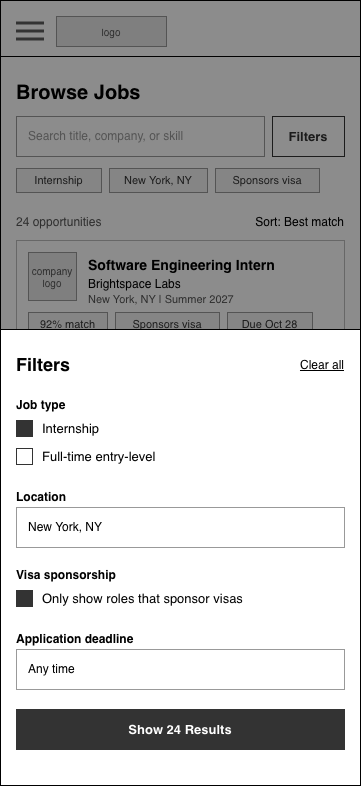

The diagram above was exported from draw.io. Its source (the exported page's mxGraphModel, read from the mxfile embedded in the PNG):
<mxGraphModel dx="1380" dy="773" grid="1" gridSize="8" guides="1" tooltips="1" connect="1" arrows="1" fold="1" page="0" pageScale="1" pageWidth="850" pageHeight="1100" math="0" shadow="0">
  <root>
    <mxCell id="0" />
    <mxCell id="1" parent="0" />
    <mxCell id="j4axE-D8CNY0kREiv8G7-47" parent="1" style="html=1;whiteSpace=wrap;fontFamily=Helvetica;rounded=0;fillColor=#FFFFFF;strokeColor=#000000;" value="" vertex="1">
      <mxGeometry height="785" width="360" x="-544" as="geometry" />
    </mxCell>
    <mxCell id="j4axE-D8CNY0kREiv8G7-52" parent="1" style="html=1;whiteSpace=wrap;fontFamily=Helvetica;fillColor=#000000;strokeColor=none;rounded=0;" value="" vertex="1">
      <mxGeometry height="1" width="360" x="-544" y="56" as="geometry" />
    </mxCell>
    <mxCell id="j4axE-D8CNY0kREiv8G7-53" parent="1" style="html=1;whiteSpace=wrap;fontFamily=Helvetica;text;strokeColor=none;fillColor=none;spacing=0;overflow=visible;fontSize=20;fontStyle=1;fontColor=#000000;align=left;verticalAlign=top;rounded=0;" value="Browse Jobs" vertex="1">
      <mxGeometry height="28" width="328" x="-528" y="76" as="geometry" />
    </mxCell>
    <mxCell id="j4axE-D8CNY0kREiv8G7-54" parent="1" style="html=1;whiteSpace=wrap;fontFamily=Helvetica;rounded=0;fillColor=#FFFFFF;strokeColor=#999999;align=left;verticalAlign=middle;spacingLeft=10;spacingTop=0;spacingRight=10;fontSize=12;fontColor=#999999;" value="Search title, company, or skill" vertex="1">
      <mxGeometry height="40" width="248" x="-528" y="116" as="geometry" />
    </mxCell>
    <mxCell id="j4axE-D8CNY0kREiv8G7-55" parent="1" style="html=1;whiteSpace=wrap;fontFamily=Helvetica;rounded=0;arcSize=0;fontSize=13;fontStyle=1;fillColor=#FFFFFF;strokeColor=#333333;fontColor=#333333;" value="Filters" vertex="1">
      <mxGeometry height="40" width="72" x="-272" y="116" as="geometry" />
    </mxCell>
    <mxCell id="j4axE-D8CNY0kREiv8G7-56" parent="1" style="html=1;whiteSpace=wrap;fontFamily=Helvetica;rounded=0;arcSize=0;fontSize=11;fillColor=#F2F2F2;strokeColor=#999999;fontColor=#333333;" value="Internship" vertex="1">
      <mxGeometry height="24" width="85" x="-528" y="168" as="geometry" />
    </mxCell>
    <mxCell id="j4axE-D8CNY0kREiv8G7-57" parent="1" style="html=1;whiteSpace=wrap;fontFamily=Helvetica;rounded=0;arcSize=0;fontSize=11;fillColor=#F2F2F2;strokeColor=#999999;fontColor=#333333;" value="New York, NY" vertex="1">
      <mxGeometry height="24" width="98" x="-435" y="168" as="geometry" />
    </mxCell>
    <mxCell id="j4axE-D8CNY0kREiv8G7-58" parent="1" style="html=1;whiteSpace=wrap;fontFamily=Helvetica;rounded=0;arcSize=0;fontSize=11;fillColor=#F2F2F2;strokeColor=#999999;fontColor=#333333;" value="Sponsors visa" vertex="1">
      <mxGeometry height="24" width="104" x="-329" y="168" as="geometry" />
    </mxCell>
    <mxCell id="j4axE-D8CNY0kREiv8G7-59" parent="1" style="html=1;whiteSpace=wrap;fontFamily=Helvetica;text;strokeColor=none;fillColor=none;spacing=0;overflow=visible;fontSize=12;fontStyle=0;fontColor=#555555;align=left;verticalAlign=top;rounded=0;" value="24 opportunities" vertex="1">
      <mxGeometry height="16" width="160" x="-528" y="210" as="geometry" />
    </mxCell>
    <mxCell id="j4axE-D8CNY0kREiv8G7-60" parent="1" style="html=1;whiteSpace=wrap;fontFamily=Helvetica;text;strokeColor=none;fillColor=none;spacing=0;overflow=visible;fontSize=12;fontStyle=0;fontColor=#000000;align=right;verticalAlign=top;rounded=0;" value="Sort: Best match" vertex="1">
      <mxGeometry height="16" width="160" x="-360" y="210" as="geometry" />
    </mxCell>
    <mxCell id="j4axE-D8CNY0kREiv8G7-61" parent="1" style="html=1;whiteSpace=wrap;fontFamily=Helvetica;rounded=0;arcSize=0;absoluteArcSize=0;fillColor=#FFFFFF;strokeColor=#BBBBBB;" value="" vertex="1">
      <mxGeometry height="108" width="328" x="-528" y="240" as="geometry" />
    </mxCell>
    <mxCell id="j4axE-D8CNY0kREiv8G7-62" parent="1" style="html=1;whiteSpace=wrap;fontFamily=Helvetica;rounded=0;fillColor=#E6E6E6;strokeColor=#999999;fontColor=#555555;fontSize=10;" value="company logo" vertex="1">
      <mxGeometry height="48" width="48" x="-516" y="252" as="geometry" />
    </mxCell>
    <mxCell id="j4axE-D8CNY0kREiv8G7-63" parent="1" style="html=1;whiteSpace=wrap;fontFamily=Helvetica;text;strokeColor=none;fillColor=none;spacing=0;overflow=visible;fontSize=14;fontStyle=1;fontColor=#000000;align=left;verticalAlign=top;rounded=0;" value="Software Engineering Intern" vertex="1">
      <mxGeometry height="18" width="244" x="-456" y="252" as="geometry" />
    </mxCell>
    <mxCell id="j4axE-D8CNY0kREiv8G7-64" parent="1" style="html=1;whiteSpace=wrap;fontFamily=Helvetica;text;strokeColor=none;fillColor=none;spacing=0;overflow=visible;fontSize=12;fontStyle=0;fontColor=#000000;align=left;verticalAlign=top;rounded=0;" value="Brightspace Labs" vertex="1">
      <mxGeometry height="16" width="240" x="-456" y="272" as="geometry" />
    </mxCell>
    <mxCell id="j4axE-D8CNY0kREiv8G7-65" parent="1" style="html=1;whiteSpace=wrap;fontFamily=Helvetica;text;strokeColor=none;fillColor=none;spacing=0;overflow=visible;fontSize=11;fontStyle=0;fontColor=#555555;align=left;verticalAlign=top;rounded=0;" value="New York, NY | Summer 2027" vertex="1">
      <mxGeometry height="16" width="240" x="-456" y="288" as="geometry" />
    </mxCell>
    <mxCell id="j4axE-D8CNY0kREiv8G7-66" parent="1" style="html=1;whiteSpace=wrap;fontFamily=Helvetica;rounded=0;arcSize=0;fontSize=11;fillColor=#F2F2F2;strokeColor=#999999;fontColor=#333333;" value="92% match" vertex="1">
      <mxGeometry height="24" width="79" x="-516" y="312" as="geometry" />
    </mxCell>
    <mxCell id="j4axE-D8CNY0kREiv8G7-67" parent="1" style="html=1;whiteSpace=wrap;fontFamily=Helvetica;rounded=0;arcSize=0;fontSize=11;fillColor=#F2F2F2;strokeColor=#999999;fontColor=#333333;" value="Sponsors visa" vertex="1">
      <mxGeometry height="24" width="104" x="-429" y="312" as="geometry" />
    </mxCell>
    <mxCell id="j4axE-D8CNY0kREiv8G7-68" parent="1" style="html=1;whiteSpace=wrap;fontFamily=Helvetica;rounded=0;arcSize=0;fontSize=11;fillColor=#F2F2F2;strokeColor=#999999;fontColor=#333333;" value="Due Oct 28" vertex="1">
      <mxGeometry height="24" width="85" x="-317" y="312" as="geometry" />
    </mxCell>
    <mxCell id="j4axE-D8CNY0kREiv8G7-69" parent="1" style="html=1;whiteSpace=wrap;fontFamily=Helvetica;rounded=0;arcSize=0;absoluteArcSize=0;fillColor=#FFFFFF;strokeColor=#BBBBBB;" value="" vertex="1">
      <mxGeometry height="108" width="328" x="-528" y="360" as="geometry" />
    </mxCell>
    <mxCell id="j4axE-D8CNY0kREiv8G7-70" parent="1" style="html=1;whiteSpace=wrap;fontFamily=Helvetica;rounded=0;fillColor=#E6E6E6;strokeColor=#999999;fontColor=#555555;fontSize=10;" value="company logo" vertex="1">
      <mxGeometry height="48" width="48" x="-516" y="372" as="geometry" />
    </mxCell>
    <mxCell id="j4axE-D8CNY0kREiv8G7-71" parent="1" style="html=1;whiteSpace=wrap;fontFamily=Helvetica;text;strokeColor=none;fillColor=none;spacing=0;overflow=visible;fontSize=14;fontStyle=1;fontColor=#000000;align=left;verticalAlign=top;rounded=0;" value="Data Analyst Intern" vertex="1">
      <mxGeometry height="18" width="244" x="-456" y="372" as="geometry" />
    </mxCell>
    <mxCell id="j4axE-D8CNY0kREiv8G7-72" parent="1" style="html=1;whiteSpace=wrap;fontFamily=Helvetica;text;strokeColor=none;fillColor=none;spacing=0;overflow=visible;fontSize=12;fontStyle=0;fontColor=#000000;align=left;verticalAlign=top;rounded=0;" value="Hathaway Health" vertex="1">
      <mxGeometry height="16" width="240" x="-456" y="392" as="geometry" />
    </mxCell>
    <mxCell id="j4axE-D8CNY0kREiv8G7-73" parent="1" style="html=1;whiteSpace=wrap;fontFamily=Helvetica;text;strokeColor=none;fillColor=none;spacing=0;overflow=visible;fontSize=11;fontStyle=0;fontColor=#555555;align=left;verticalAlign=top;rounded=0;" value="New York, NY | Summer 2027" vertex="1">
      <mxGeometry height="16" width="240" x="-456" y="408" as="geometry" />
    </mxCell>
    <mxCell id="j4axE-D8CNY0kREiv8G7-74" parent="1" style="html=1;whiteSpace=wrap;fontFamily=Helvetica;rounded=0;arcSize=0;fontSize=11;fillColor=#F2F2F2;strokeColor=#999999;fontColor=#333333;" value="88% match" vertex="1">
      <mxGeometry height="24" width="79" x="-516" y="432" as="geometry" />
    </mxCell>
    <mxCell id="j4axE-D8CNY0kREiv8G7-75" parent="1" style="html=1;whiteSpace=wrap;fontFamily=Helvetica;rounded=0;arcSize=0;fontSize=11;fillColor=#F2F2F2;strokeColor=#999999;fontColor=#333333;" value="Sponsors visa" vertex="1">
      <mxGeometry height="24" width="104" x="-429" y="432" as="geometry" />
    </mxCell>
    <mxCell id="j4axE-D8CNY0kREiv8G7-76" parent="1" style="html=1;whiteSpace=wrap;fontFamily=Helvetica;rounded=0;arcSize=0;fontSize=11;fillColor=#F2F2F2;strokeColor=#999999;fontColor=#333333;" value="Due Oct 24" vertex="1">
      <mxGeometry height="24" width="85" x="-317" y="432" as="geometry" />
    </mxCell>
    <mxCell id="j4axE-D8CNY0kREiv8G7-77" parent="1" style="html=1;whiteSpace=wrap;fontFamily=Helvetica;rounded=0;arcSize=0;absoluteArcSize=0;fillColor=#FFFFFF;strokeColor=#BBBBBB;" value="" vertex="1">
      <mxGeometry height="108" width="328" x="-528" y="480" as="geometry" />
    </mxCell>
    <mxCell id="j4axE-D8CNY0kREiv8G7-78" parent="1" style="html=1;whiteSpace=wrap;fontFamily=Helvetica;rounded=0;fillColor=#E6E6E6;strokeColor=#999999;fontColor=#555555;fontSize=10;" value="company logo" vertex="1">
      <mxGeometry height="48" width="48" x="-516" y="492" as="geometry" />
    </mxCell>
    <mxCell id="j4axE-D8CNY0kREiv8G7-79" parent="1" style="html=1;whiteSpace=wrap;fontFamily=Helvetica;text;strokeColor=none;fillColor=none;spacing=0;overflow=visible;fontSize=14;fontStyle=1;fontColor=#000000;align=left;verticalAlign=top;rounded=0;" value="Product Design Intern" vertex="1">
      <mxGeometry height="18" width="244" x="-456" y="492" as="geometry" />
    </mxCell>
    <mxCell id="j4axE-D8CNY0kREiv8G7-80" parent="1" style="html=1;whiteSpace=wrap;fontFamily=Helvetica;text;strokeColor=none;fillColor=none;spacing=0;overflow=visible;fontSize=12;fontStyle=0;fontColor=#000000;align=left;verticalAlign=top;rounded=0;" value="Coffee Studio" vertex="1">
      <mxGeometry height="16" width="240" x="-456" y="512" as="geometry" />
    </mxCell>
    <mxCell id="j4axE-D8CNY0kREiv8G7-81" parent="1" style="html=1;whiteSpace=wrap;fontFamily=Helvetica;text;strokeColor=none;fillColor=none;spacing=0;overflow=visible;fontSize=11;fontStyle=0;fontColor=#555555;align=left;verticalAlign=top;rounded=0;" value="Brooklyn, NY | Spring 2027" vertex="1">
      <mxGeometry height="16" width="240" x="-456" y="528" as="geometry" />
    </mxCell>
    <mxCell id="j4axE-D8CNY0kREiv8G7-82" parent="1" style="html=1;whiteSpace=wrap;fontFamily=Helvetica;rounded=0;arcSize=0;fontSize=11;fillColor=#F2F2F2;strokeColor=#999999;fontColor=#333333;" value="74% match" vertex="1">
      <mxGeometry height="24" width="79" x="-516" y="552" as="geometry" />
    </mxCell>
    <mxCell id="j4axE-D8CNY0kREiv8G7-83" parent="1" style="html=1;whiteSpace=wrap;fontFamily=Helvetica;rounded=0;arcSize=0;fontSize=11;fillColor=#F2F2F2;strokeColor=#999999;fontColor=#333333;" value="Sponsors visa" vertex="1">
      <mxGeometry height="24" width="104" x="-429" y="552" as="geometry" />
    </mxCell>
    <mxCell id="j4axE-D8CNY0kREiv8G7-84" parent="1" style="html=1;whiteSpace=wrap;fontFamily=Helvetica;rounded=0;arcSize=0;fontSize=11;fillColor=#F2F2F2;strokeColor=#999999;fontColor=#333333;" value="Due Oct 21" vertex="1">
      <mxGeometry height="24" width="85" x="-317" y="552" as="geometry" />
    </mxCell>
    <mxCell id="j4axE-D8CNY0kREiv8G7-85" parent="1" style="html=1;whiteSpace=wrap;fontFamily=Helvetica;rounded=0;arcSize=0;absoluteArcSize=0;fillColor=#FFFFFF;strokeColor=#BBBBBB;" value="" vertex="1">
      <mxGeometry height="108" width="328" x="-528" y="600" as="geometry" />
    </mxCell>
    <mxCell id="j4axE-D8CNY0kREiv8G7-86" parent="1" style="html=1;whiteSpace=wrap;fontFamily=Helvetica;rounded=0;fillColor=#E6E6E6;strokeColor=#999999;fontColor=#555555;fontSize=10;" value="company logo" vertex="1">
      <mxGeometry height="48" width="48" x="-516" y="612" as="geometry" />
    </mxCell>
    <mxCell id="j4axE-D8CNY0kREiv8G7-87" parent="1" style="html=1;whiteSpace=wrap;fontFamily=Helvetica;text;strokeColor=none;fillColor=none;spacing=0;overflow=visible;fontSize=14;fontStyle=1;fontColor=#000000;align=left;verticalAlign=top;rounded=0;" value="Cloud Support Intern" vertex="1">
      <mxGeometry height="18" width="244" x="-456" y="612" as="geometry" />
    </mxCell>
    <mxCell id="j4axE-D8CNY0kREiv8G7-88" parent="1" style="html=1;whiteSpace=wrap;fontFamily=Helvetica;text;strokeColor=none;fillColor=none;spacing=0;overflow=visible;fontSize=12;fontStyle=0;fontColor=#000000;align=left;verticalAlign=top;rounded=0;" value="Box Grid" vertex="1">
      <mxGeometry height="16" width="240" x="-456" y="632" as="geometry" />
    </mxCell>
    <mxCell id="j4axE-D8CNY0kREiv8G7-89" parent="1" style="html=1;whiteSpace=wrap;fontFamily=Helvetica;text;strokeColor=none;fillColor=none;spacing=0;overflow=visible;fontSize=11;fontStyle=0;fontColor=#555555;align=left;verticalAlign=top;rounded=0;" value="Jersey City, NJ | Summer 2027" vertex="1">
      <mxGeometry height="16" width="240" x="-456" y="648" as="geometry" />
    </mxCell>
    <mxCell id="j4axE-D8CNY0kREiv8G7-90" parent="1" style="html=1;whiteSpace=wrap;fontFamily=Helvetica;rounded=0;arcSize=0;fontSize=11;fillColor=#F2F2F2;strokeColor=#999999;fontColor=#333333;" value="69% match" vertex="1">
      <mxGeometry height="24" width="79" x="-516" y="672" as="geometry" />
    </mxCell>
    <mxCell id="j4axE-D8CNY0kREiv8G7-91" parent="1" style="html=1;whiteSpace=wrap;fontFamily=Helvetica;rounded=0;arcSize=0;fontSize=11;fillColor=#F2F2F2;strokeColor=#999999;fontColor=#333333;" value="Sponsors visa" vertex="1">
      <mxGeometry height="24" width="104" x="-429" y="672" as="geometry" />
    </mxCell>
    <mxCell id="j4axE-D8CNY0kREiv8G7-92" parent="1" style="html=1;whiteSpace=wrap;fontFamily=Helvetica;rounded=0;arcSize=0;fontSize=11;fillColor=#F2F2F2;strokeColor=#999999;fontColor=#333333;" value="Due Nov 10" vertex="1">
      <mxGeometry height="24" width="85" x="-317" y="672" as="geometry" />
    </mxCell>
    <mxCell id="gVCmaCMwfGLaBN_Rum3R-1" parent="1" style="html=1;whiteSpace=wrap;fontFamily=Helvetica;rounded=0;fillColor=#E6E6E6;strokeColor=#999999;fontColor=#555555;fontSize=10;" value="logo" vertex="1">
      <mxGeometry height="30" width="110" x="-488" y="16" as="geometry" />
    </mxCell>
    <mxCell id="wf09-48" parent="1" style="html=1;whiteSpace=wrap;fontFamily=Helvetica;rounded=0;fillColor=#000000;strokeColor=none;opacity=45;" value="" vertex="1">
      <mxGeometry height="785" width="360" x="-544" as="geometry" />
    </mxCell>
    <mxCell id="j4axE-D8CNY0kREiv8G7-93" connectable="0" parent="1" style="group;rounded=0;" value="" vertex="1">
      <mxGeometry height="456" width="360" x="-544" y="329" as="geometry" />
    </mxCell>
    <mxCell id="wf09-49" parent="j4axE-D8CNY0kREiv8G7-93" style="html=1;whiteSpace=wrap;fontFamily=Helvetica;rounded=0;fillColor=#FFFFFF;strokeColor=#000000;" value="" vertex="1">
      <mxGeometry height="456" width="360" as="geometry" />
    </mxCell>
    <mxCell id="wf09-50" parent="j4axE-D8CNY0kREiv8G7-93" style="html=1;whiteSpace=wrap;fontFamily=Helvetica;text;strokeColor=none;fillColor=none;spacing=0;overflow=visible;fontSize=18;fontStyle=1;fontColor=#000000;align=left;verticalAlign=top;rounded=0;" value="Filters" vertex="1">
      <mxGeometry height="24" width="200" x="16" y="20" as="geometry" />
    </mxCell>
    <mxCell id="wf09-51" parent="j4axE-D8CNY0kREiv8G7-93" style="html=1;whiteSpace=wrap;fontFamily=Helvetica;text;strokeColor=none;fillColor=none;spacing=0;overflow=visible;fontSize=12;fontStyle=4;fontColor=#000000;align=right;verticalAlign=top;rounded=0;" value="Clear all" vertex="1">
      <mxGeometry height="18" width="120" x="224" y="24" as="geometry" />
    </mxCell>
    <mxCell id="wf09-52" parent="j4axE-D8CNY0kREiv8G7-93" style="html=1;whiteSpace=wrap;fontFamily=Helvetica;text;strokeColor=none;fillColor=none;spacing=0;overflow=visible;fontSize=12;fontStyle=1;fontColor=#000000;align=left;verticalAlign=top;rounded=0;" value="Job type" vertex="1">
      <mxGeometry height="16" width="328" x="16" y="64" as="geometry" />
    </mxCell>
    <mxCell id="wf09-53" parent="j4axE-D8CNY0kREiv8G7-93" style="html=1;whiteSpace=wrap;fontFamily=Helvetica;rounded=0;strokeColor=#333333;fillColor=#333333;" value="" vertex="1">
      <mxGeometry height="16" width="16" x="16" y="91" as="geometry" />
    </mxCell>
    <mxCell id="wf09-54" parent="j4axE-D8CNY0kREiv8G7-93" style="html=1;whiteSpace=wrap;fontFamily=Helvetica;text;strokeColor=none;fillColor=none;spacing=0;overflow=visible;fontSize=13;fontStyle=0;fontColor=#000000;align=left;verticalAlign=middle;rounded=0;" value="Internship" vertex="1">
      <mxGeometry height="18" width="280" x="42" y="90" as="geometry" />
    </mxCell>
    <mxCell id="wf09-55" parent="j4axE-D8CNY0kREiv8G7-93" style="html=1;whiteSpace=wrap;fontFamily=Helvetica;rounded=0;strokeColor=#333333;fillColor=#FFFFFF;" value="" vertex="1">
      <mxGeometry height="16" width="16" x="16" y="119" as="geometry" />
    </mxCell>
    <mxCell id="wf09-56" parent="j4axE-D8CNY0kREiv8G7-93" style="html=1;whiteSpace=wrap;fontFamily=Helvetica;text;strokeColor=none;fillColor=none;spacing=0;overflow=visible;fontSize=13;fontStyle=0;fontColor=#000000;align=left;verticalAlign=middle;rounded=0;" value="Full-time entry-level" vertex="1">
      <mxGeometry height="18" width="280" x="42" y="118" as="geometry" />
    </mxCell>
    <mxCell id="wf09-57" parent="j4axE-D8CNY0kREiv8G7-93" style="html=1;whiteSpace=wrap;fontFamily=Helvetica;text;strokeColor=none;fillColor=none;spacing=0;overflow=visible;fontSize=12;fontStyle=1;fontColor=#000000;align=left;verticalAlign=top;rounded=0;" value="Location" vertex="1">
      <mxGeometry height="16" width="328" x="16" y="156" as="geometry" />
    </mxCell>
    <mxCell id="wf09-58" parent="j4axE-D8CNY0kREiv8G7-93" style="html=1;whiteSpace=wrap;fontFamily=Helvetica;rounded=0;fillColor=#FFFFFF;strokeColor=#999999;align=left;verticalAlign=middle;spacingLeft=10;spacingTop=0;spacingRight=10;fontSize=12;fontColor=#000000;" value="New York, NY" vertex="1">
      <mxGeometry height="40" width="328" x="16" y="178" as="geometry" />
    </mxCell>
    <mxCell id="wf09-59" parent="j4axE-D8CNY0kREiv8G7-93" style="html=1;whiteSpace=wrap;fontFamily=Helvetica;text;strokeColor=none;fillColor=none;spacing=0;overflow=visible;fontSize=12;fontStyle=1;fontColor=#000000;align=left;verticalAlign=top;rounded=0;" value="Visa sponsorship" vertex="1">
      <mxGeometry height="16" width="328" x="16" y="234" as="geometry" />
    </mxCell>
    <mxCell id="wf09-60" parent="j4axE-D8CNY0kREiv8G7-93" style="html=1;whiteSpace=wrap;fontFamily=Helvetica;rounded=0;strokeColor=#333333;fillColor=#333333;" value="" vertex="1">
      <mxGeometry height="16" width="16" x="16" y="261" as="geometry" />
    </mxCell>
    <mxCell id="wf09-61" parent="j4axE-D8CNY0kREiv8G7-93" style="html=1;whiteSpace=wrap;fontFamily=Helvetica;text;strokeColor=none;fillColor=none;spacing=0;overflow=visible;fontSize=13;fontStyle=0;fontColor=#000000;align=left;verticalAlign=middle;rounded=0;" value="Only show roles that sponsor visas" vertex="1">
      <mxGeometry height="18" width="280" x="42" y="260" as="geometry" />
    </mxCell>
    <mxCell id="wf09-62" parent="j4axE-D8CNY0kREiv8G7-93" style="html=1;whiteSpace=wrap;fontFamily=Helvetica;text;strokeColor=none;fillColor=none;spacing=0;overflow=visible;fontSize=12;fontStyle=1;fontColor=#000000;align=left;verticalAlign=top;rounded=0;" value="Application deadline" vertex="1">
      <mxGeometry height="16" width="328" x="16" y="298" as="geometry" />
    </mxCell>
    <mxCell id="wf09-63" parent="j4axE-D8CNY0kREiv8G7-93" style="html=1;whiteSpace=wrap;fontFamily=Helvetica;rounded=0;fillColor=#FFFFFF;strokeColor=#999999;align=left;verticalAlign=middle;spacingLeft=10;spacingTop=0;spacingRight=10;fontSize=12;fontColor=#000000;" value="Any time" vertex="1">
      <mxGeometry height="40" width="328" x="16" y="320" as="geometry" />
    </mxCell>
    <mxCell id="wf09-65" parent="j4axE-D8CNY0kREiv8G7-93" style="html=1;whiteSpace=wrap;fontFamily=Helvetica;rounded=0;arcSize=0;fontSize=13;fontStyle=1;fillColor=#333333;strokeColor=#333333;fontColor=#FFFFFF;" value="Show 24 Results" vertex="1">
      <mxGeometry height="40" width="328" x="16" y="380" as="geometry" />
    </mxCell>
    <mxCell id="gVCmaCMwfGLaBN_Rum3R-2" parent="1" style="html=1;whiteSpace=wrap;fontFamily=Helvetica;rounded=0;fillColor=#333333;strokeColor=none;" value="" vertex="1">
      <mxGeometry height="3" width="28" x="-528" y="21.5" as="geometry" />
    </mxCell>
    <mxCell id="gVCmaCMwfGLaBN_Rum3R-3" parent="1" style="html=1;whiteSpace=wrap;fontFamily=Helvetica;rounded=0;fillColor=#333333;strokeColor=none;" value="" vertex="1">
      <mxGeometry height="3" width="28" x="-528" y="29.5" as="geometry" />
    </mxCell>
    <mxCell id="gVCmaCMwfGLaBN_Rum3R-4" parent="1" style="html=1;whiteSpace=wrap;fontFamily=Helvetica;rounded=0;fillColor=#333333;strokeColor=none;" value="" vertex="1">
      <mxGeometry height="3" width="28" x="-528" y="37.5" as="geometry" />
    </mxCell>
  </root>
</mxGraphModel>